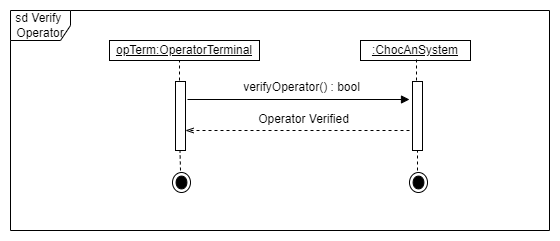

The diagram above was exported from draw.io. Its source (the exported page's mxGraphModel, read from the mxfile embedded in the PNG):
<mxGraphModel dx="880" dy="426" grid="1" gridSize="10" guides="1" tooltips="1" connect="1" arrows="1" fold="1" page="1" pageScale="1" pageWidth="850" pageHeight="1100" math="0" shadow="0">
  <root>
    <mxCell id="0" />
    <mxCell id="1" parent="0" />
    <mxCell id="xUxwuekSAWgH5-3gjQZ9-1" value="&lt;u&gt;:ChocAnSystem&lt;/u&gt;" style="rounded=0;whiteSpace=wrap;html=1;" parent="1" vertex="1">
      <mxGeometry x="391" y="80" width="110" height="20" as="geometry" />
    </mxCell>
    <mxCell id="6ccoiaG6wvZnE0PVpEJt-3" value="" style="endArrow=none;dashed=1;html=1;rounded=0;fontStyle=1" parent="1" edge="1">
      <mxGeometry width="50" height="50" relative="1" as="geometry">
        <mxPoint x="210" y="120" as="sourcePoint" />
        <mxPoint x="210" y="90" as="targetPoint" />
      </mxGeometry>
    </mxCell>
    <mxCell id="6ccoiaG6wvZnE0PVpEJt-4" value="" style="endArrow=none;dashed=1;html=1;rounded=0;entryX=0.5;entryY=1;entryDx=0;entryDy=0;" parent="1" edge="1">
      <mxGeometry width="50" height="50" relative="1" as="geometry">
        <mxPoint x="448" y="210" as="sourcePoint" />
        <mxPoint x="448" y="190.00000000000006" as="targetPoint" />
      </mxGeometry>
    </mxCell>
    <mxCell id="pdK2-JzVxTGrvgTyVMu0-1" value="&lt;u&gt;opTerm:OperatorTerminal&lt;/u&gt;" style="rounded=0;whiteSpace=wrap;html=1;" parent="1" vertex="1">
      <mxGeometry x="140" y="80" width="150" height="20" as="geometry" />
    </mxCell>
    <mxCell id="pdK2-JzVxTGrvgTyVMu0-2" value="" style="endArrow=none;dashed=1;html=1;rounded=0;fontStyle=1" parent="1" edge="1">
      <mxGeometry width="50" height="50" relative="1" as="geometry">
        <mxPoint x="447" y="120" as="sourcePoint" />
        <mxPoint x="447" y="98" as="targetPoint" />
      </mxGeometry>
    </mxCell>
    <mxCell id="pdK2-JzVxTGrvgTyVMu0-3" value="" style="rounded=0;whiteSpace=wrap;html=1;" parent="1" vertex="1">
      <mxGeometry x="443" y="121" width="10" height="69" as="geometry" />
    </mxCell>
    <mxCell id="pdK2-JzVxTGrvgTyVMu0-4" value="" style="rounded=0;whiteSpace=wrap;html=1;" parent="1" vertex="1">
      <mxGeometry x="206" y="121" width="10" height="69" as="geometry" />
    </mxCell>
    <mxCell id="bI4P8cJkNNEo8r48XO-d-1" value="" style="endArrow=openThin;dashed=1;html=1;rounded=0;endFill=0;" parent="1" edge="1">
      <mxGeometry width="50" height="50" relative="1" as="geometry">
        <mxPoint x="440" y="170" as="sourcePoint" />
        <mxPoint x="216" y="170" as="targetPoint" />
      </mxGeometry>
    </mxCell>
    <mxCell id="bI4P8cJkNNEo8r48XO-d-3" value="" style="endArrow=block;html=1;rounded=0;endFill=1;" parent="1" edge="1">
      <mxGeometry width="50" height="50" relative="1" as="geometry">
        <mxPoint x="218" y="139" as="sourcePoint" />
        <mxPoint x="440" y="139" as="targetPoint" />
      </mxGeometry>
    </mxCell>
    <mxCell id="zZakfMuBG7dpAaqwFXPf-1" value="verifyOperator() : bool" style="text;html=1;align=center;verticalAlign=middle;whiteSpace=wrap;rounded=0;" parent="1" vertex="1">
      <mxGeometry x="235" y="117" width="195" height="20" as="geometry" />
    </mxCell>
    <mxCell id="KHaD-YGyEmeE_k_slR7u-1" value="Operator Verified" style="text;html=1;align=center;verticalAlign=middle;whiteSpace=wrap;rounded=0;" parent="1" vertex="1">
      <mxGeometry x="237" y="149" width="195" height="20" as="geometry" />
    </mxCell>
    <mxCell id="KHaD-YGyEmeE_k_slR7u-3" value="" style="endArrow=none;dashed=1;html=1;rounded=0;" parent="1" edge="1">
      <mxGeometry width="50" height="50" relative="1" as="geometry">
        <mxPoint x="211" y="210" as="sourcePoint" />
        <mxPoint x="210.5" y="190" as="targetPoint" />
      </mxGeometry>
    </mxCell>
    <mxCell id="BMLgeEYuyIewZOcVy3BD-1" value="" style="ellipse;html=1;shape=endState;fillColor=#000000;strokeColor=#000000;" vertex="1" parent="1">
      <mxGeometry x="203" y="212" width="18" height="20" as="geometry" />
    </mxCell>
    <mxCell id="BMLgeEYuyIewZOcVy3BD-2" value="" style="ellipse;html=1;shape=endState;fillColor=#000000;strokeColor=#000000;" vertex="1" parent="1">
      <mxGeometry x="440" y="212" width="18" height="20" as="geometry" />
    </mxCell>
    <mxCell id="JjlIhQGP1xFYQPxhhyQR-1" value="sd Verify&amp;nbsp;&lt;div&gt;Operator&lt;/div&gt;" style="shape=umlFrame;whiteSpace=wrap;html=1;pointerEvents=0;" vertex="1" parent="1">
      <mxGeometry x="41" y="50" width="539" height="220" as="geometry" />
    </mxCell>
  </root>
</mxGraphModel>